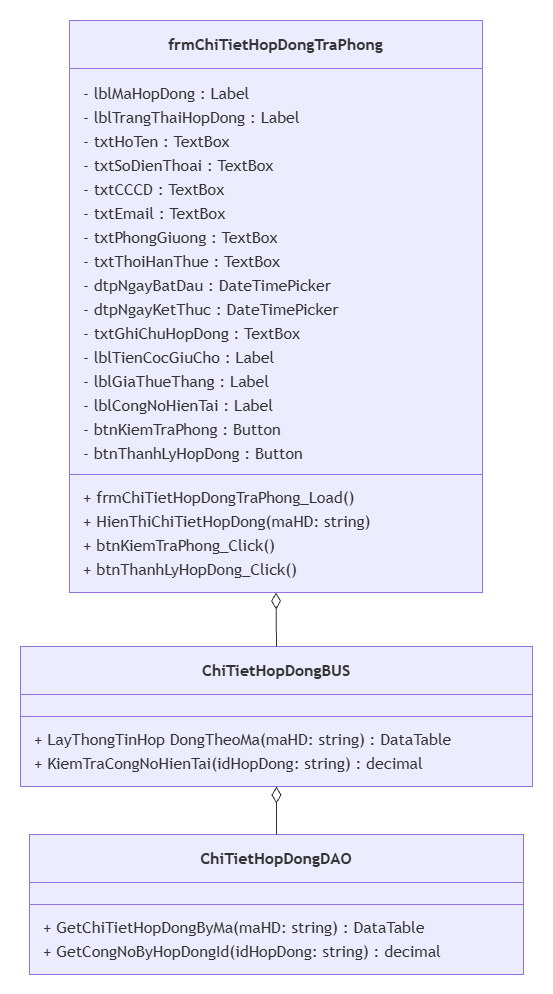

The diagram above was exported from draw.io. Its source (the exported page's mxGraphModel, read from the mxfile embedded in the PNG):
<mxGraphModel dx="1717" dy="878" grid="1" gridSize="10" guides="1" tooltips="1" connect="1" arrows="1" fold="1" page="1" pageScale="1" pageWidth="900" pageHeight="1600" math="0" shadow="0">
  <root>
    <mxCell id="0" />
    <mxCell id="1" parent="0" />
    <UserObject label="" mermaidData="{&#10;  &quot;data&quot;: &quot;classDiagram\n    class frmChiTietHopDongTraPhong {\n        - lblMaHopDong : Label\n        - lblTrangThaiHopDong : Label\n        - txtHoTen : TextBox\n        - txtSoDienThoai : TextBox\n        - txtCCCD : TextBox\n        - txtEmail : TextBox\n        - txtPhongGiuong : TextBox\n        - txtThoiHanThue : TextBox\n        - dtpNgayBatDau : DateTimePicker\n        - dtpNgayKetThuc : DateTimePicker\n        - txtGhiChuHopDong : TextBox\n        - lblTienCocGiuCho : Label\n        - lblGiaThueThang : Label\n        - lblCongNoHienTai : Label\n        - btnKiemTraPhong : Button\n        - btnThanhLyHopDong : Button\n        + frmChiTietHopDongTraPhong_Load()\n        + HienThiChiTietHopDong(maHD: string)\n        + btnKiemTraPhong_Click()\n        + btnThanhLyHopDong_Click()\n    }\n\n    class ChiTietHopDongBUS {\n        + LayThongTinHop DongTheoMa(maHD: string) : DataTable\n        + KiemTraCongNoHienTai(idHopDong: string) : decimal\n    }\n\n    class ChiTietHopDongDAO {\n        + GetChiTietHopDongByMa(maHD: string) : DataTable\n        + GetCongNoByHopDongId(idHopDong: string) : decimal\n    }\n\n    frmChiTietHopDongTraPhong o-- ChiTietHopDongBUS\n    ChiTietHopDongBUS o-- ChiTietHopDongDAO&quot;,&#10;  &quot;config&quot;: null&#10;}" id="xKw6yd__zeXjyzOkQoUo-30">
      <mxCell connectable="0" parent="1" style="group;transparentBounds=1;editIcon=1;lockedGroup=0;groupPadding=20;" vertex="1">
        <mxGeometry as="geometry" />
      </mxCell>
    </UserObject>
    <UserObject label="&lt;b&gt;frmChiTietHopDongTraPhong&lt;/b&gt;" mermaidId="n:frmChiTietHopDongTraPhong" mermaidBaseStyle="swimlane;html=1;fontStyle=0;fontSize=16;align=center;verticalAlign=middle;horizontal=1;childLayout=stackLayout;startSize=48;horizontalStack=0;resizeParent=1;resizeParentMax=0;resizeLast=0;collapsible=0;marginTop=12;marginBottom=12;stackSpacing=0;swimlaneFillColor=light-dark(#ECECFF,#1f2020);whiteSpace=wrap;fillColor=light-dark(#ECECFF,#1f2020);strokeColor=light-dark(#9370DB,#cccccc);fontColor=light-dark(#333333,#cccccc);fontFamily=Trebuchet MS,Verdana,Arial,sans-serif;" mermaidBaseValue="&lt;b&gt;frmChiTietHopDongTraPhong&lt;/b&gt;" id="xKw6yd__zeXjyzOkQoUo-31">
      <mxCell parent="xKw6yd__zeXjyzOkQoUo-30" style="swimlane;html=1;fontStyle=0;fontSize=16;align=center;verticalAlign=middle;horizontal=1;childLayout=stackLayout;startSize=48;horizontalStack=0;resizeParent=1;resizeParentMax=0;resizeLast=0;collapsible=0;marginTop=12;marginBottom=12;stackSpacing=0;swimlaneFillColor=light-dark(#ECECFF,#1f2020);whiteSpace=wrap;fillColor=light-dark(#ECECFF,#1f2020);strokeColor=light-dark(#9370DB,#cccccc);fontColor=light-dark(#333333,#cccccc);fontFamily=Trebuchet MS,Verdana,Arial,sans-serif;" vertex="1">
        <mxGeometry height="572" width="413" x="549" y="1260" as="geometry" />
      </mxCell>
    </UserObject>
    <mxCell id="xKw6yd__zeXjyzOkQoUo-32" parent="xKw6yd__zeXjyzOkQoUo-31" style="text;fontSize=16;strokeColor=none;fillColor=none;align=left;verticalAlign=middle;spacingLeft=12;spacingRight=12;overflow=hidden;rotatable=0;points=[[0,0.5],[1,0.5]];portConstraint=eastwest;fontFamily=Trebuchet MS,Verdana,Arial,sans-serif;fontColor=light-dark(#333333,#cccccc);" value="- lblMaHopDong : Label" vertex="1">
      <mxGeometry height="24" width="413" y="60" as="geometry" />
    </mxCell>
    <mxCell id="xKw6yd__zeXjyzOkQoUo-33" parent="xKw6yd__zeXjyzOkQoUo-31" style="text;fontSize=16;strokeColor=none;fillColor=none;align=left;verticalAlign=middle;spacingLeft=12;spacingRight=12;overflow=hidden;rotatable=0;points=[[0,0.5],[1,0.5]];portConstraint=eastwest;fontFamily=Trebuchet MS,Verdana,Arial,sans-serif;fontColor=light-dark(#333333,#cccccc);" value="- lblTrangThaiHopDong : Label" vertex="1">
      <mxGeometry height="24" width="413" y="84" as="geometry" />
    </mxCell>
    <mxCell id="xKw6yd__zeXjyzOkQoUo-34" parent="xKw6yd__zeXjyzOkQoUo-31" style="text;fontSize=16;strokeColor=none;fillColor=none;align=left;verticalAlign=middle;spacingLeft=12;spacingRight=12;overflow=hidden;rotatable=0;points=[[0,0.5],[1,0.5]];portConstraint=eastwest;fontFamily=Trebuchet MS,Verdana,Arial,sans-serif;fontColor=light-dark(#333333,#cccccc);" value="- txtHoTen : TextBox" vertex="1">
      <mxGeometry height="24" width="413" y="108" as="geometry" />
    </mxCell>
    <mxCell id="xKw6yd__zeXjyzOkQoUo-35" parent="xKw6yd__zeXjyzOkQoUo-31" style="text;fontSize=16;strokeColor=none;fillColor=none;align=left;verticalAlign=middle;spacingLeft=12;spacingRight=12;overflow=hidden;rotatable=0;points=[[0,0.5],[1,0.5]];portConstraint=eastwest;fontFamily=Trebuchet MS,Verdana,Arial,sans-serif;fontColor=light-dark(#333333,#cccccc);" value="- txtSoDienThoai : TextBox" vertex="1">
      <mxGeometry height="24" width="413" y="132" as="geometry" />
    </mxCell>
    <mxCell id="xKw6yd__zeXjyzOkQoUo-36" parent="xKw6yd__zeXjyzOkQoUo-31" style="text;fontSize=16;strokeColor=none;fillColor=none;align=left;verticalAlign=middle;spacingLeft=12;spacingRight=12;overflow=hidden;rotatable=0;points=[[0,0.5],[1,0.5]];portConstraint=eastwest;fontFamily=Trebuchet MS,Verdana,Arial,sans-serif;fontColor=light-dark(#333333,#cccccc);" value="- txtCCCD : TextBox" vertex="1">
      <mxGeometry height="24" width="413" y="156" as="geometry" />
    </mxCell>
    <mxCell id="xKw6yd__zeXjyzOkQoUo-37" parent="xKw6yd__zeXjyzOkQoUo-31" style="text;fontSize=16;strokeColor=none;fillColor=none;align=left;verticalAlign=middle;spacingLeft=12;spacingRight=12;overflow=hidden;rotatable=0;points=[[0,0.5],[1,0.5]];portConstraint=eastwest;fontFamily=Trebuchet MS,Verdana,Arial,sans-serif;fontColor=light-dark(#333333,#cccccc);" value="- txtEmail : TextBox" vertex="1">
      <mxGeometry height="24" width="413" y="180" as="geometry" />
    </mxCell>
    <mxCell id="xKw6yd__zeXjyzOkQoUo-38" parent="xKw6yd__zeXjyzOkQoUo-31" style="text;fontSize=16;strokeColor=none;fillColor=none;align=left;verticalAlign=middle;spacingLeft=12;spacingRight=12;overflow=hidden;rotatable=0;points=[[0,0.5],[1,0.5]];portConstraint=eastwest;fontFamily=Trebuchet MS,Verdana,Arial,sans-serif;fontColor=light-dark(#333333,#cccccc);" value="- txtPhongGiuong : TextBox" vertex="1">
      <mxGeometry height="24" width="413" y="204" as="geometry" />
    </mxCell>
    <mxCell id="xKw6yd__zeXjyzOkQoUo-39" parent="xKw6yd__zeXjyzOkQoUo-31" style="text;fontSize=16;strokeColor=none;fillColor=none;align=left;verticalAlign=middle;spacingLeft=12;spacingRight=12;overflow=hidden;rotatable=0;points=[[0,0.5],[1,0.5]];portConstraint=eastwest;fontFamily=Trebuchet MS,Verdana,Arial,sans-serif;fontColor=light-dark(#333333,#cccccc);" value="- txtThoiHanThue : TextBox" vertex="1">
      <mxGeometry height="24" width="413" y="228" as="geometry" />
    </mxCell>
    <mxCell id="xKw6yd__zeXjyzOkQoUo-40" parent="xKw6yd__zeXjyzOkQoUo-31" style="text;fontSize=16;strokeColor=none;fillColor=none;align=left;verticalAlign=middle;spacingLeft=12;spacingRight=12;overflow=hidden;rotatable=0;points=[[0,0.5],[1,0.5]];portConstraint=eastwest;fontFamily=Trebuchet MS,Verdana,Arial,sans-serif;fontColor=light-dark(#333333,#cccccc);" value="- dtpNgayBatDau : DateTimePicker" vertex="1">
      <mxGeometry height="24" width="413" y="252" as="geometry" />
    </mxCell>
    <mxCell id="xKw6yd__zeXjyzOkQoUo-41" parent="xKw6yd__zeXjyzOkQoUo-31" style="text;fontSize=16;strokeColor=none;fillColor=none;align=left;verticalAlign=middle;spacingLeft=12;spacingRight=12;overflow=hidden;rotatable=0;points=[[0,0.5],[1,0.5]];portConstraint=eastwest;fontFamily=Trebuchet MS,Verdana,Arial,sans-serif;fontColor=light-dark(#333333,#cccccc);" value="- dtpNgayKetThuc : DateTimePicker" vertex="1">
      <mxGeometry height="24" width="413" y="276" as="geometry" />
    </mxCell>
    <mxCell id="xKw6yd__zeXjyzOkQoUo-42" parent="xKw6yd__zeXjyzOkQoUo-31" style="text;fontSize=16;strokeColor=none;fillColor=none;align=left;verticalAlign=middle;spacingLeft=12;spacingRight=12;overflow=hidden;rotatable=0;points=[[0,0.5],[1,0.5]];portConstraint=eastwest;fontFamily=Trebuchet MS,Verdana,Arial,sans-serif;fontColor=light-dark(#333333,#cccccc);" value="- txtGhiChuHopDong : TextBox" vertex="1">
      <mxGeometry height="24" width="413" y="300" as="geometry" />
    </mxCell>
    <mxCell id="xKw6yd__zeXjyzOkQoUo-43" parent="xKw6yd__zeXjyzOkQoUo-31" style="text;fontSize=16;strokeColor=none;fillColor=none;align=left;verticalAlign=middle;spacingLeft=12;spacingRight=12;overflow=hidden;rotatable=0;points=[[0,0.5],[1,0.5]];portConstraint=eastwest;fontFamily=Trebuchet MS,Verdana,Arial,sans-serif;fontColor=light-dark(#333333,#cccccc);" value="- lblTienCocGiuCho : Label" vertex="1">
      <mxGeometry height="24" width="413" y="324" as="geometry" />
    </mxCell>
    <mxCell id="xKw6yd__zeXjyzOkQoUo-44" parent="xKw6yd__zeXjyzOkQoUo-31" style="text;fontSize=16;strokeColor=none;fillColor=none;align=left;verticalAlign=middle;spacingLeft=12;spacingRight=12;overflow=hidden;rotatable=0;points=[[0,0.5],[1,0.5]];portConstraint=eastwest;fontFamily=Trebuchet MS,Verdana,Arial,sans-serif;fontColor=light-dark(#333333,#cccccc);" value="- lblGiaThueThang : Label" vertex="1">
      <mxGeometry height="24" width="413" y="348" as="geometry" />
    </mxCell>
    <mxCell id="xKw6yd__zeXjyzOkQoUo-45" parent="xKw6yd__zeXjyzOkQoUo-31" style="text;fontSize=16;strokeColor=none;fillColor=none;align=left;verticalAlign=middle;spacingLeft=12;spacingRight=12;overflow=hidden;rotatable=0;points=[[0,0.5],[1,0.5]];portConstraint=eastwest;fontFamily=Trebuchet MS,Verdana,Arial,sans-serif;fontColor=light-dark(#333333,#cccccc);" value="- lblCongNoHienTai : Label" vertex="1">
      <mxGeometry height="24" width="413" y="372" as="geometry" />
    </mxCell>
    <mxCell id="xKw6yd__zeXjyzOkQoUo-46" parent="xKw6yd__zeXjyzOkQoUo-31" style="text;fontSize=16;strokeColor=none;fillColor=none;align=left;verticalAlign=middle;spacingLeft=12;spacingRight=12;overflow=hidden;rotatable=0;points=[[0,0.5],[1,0.5]];portConstraint=eastwest;fontFamily=Trebuchet MS,Verdana,Arial,sans-serif;fontColor=light-dark(#333333,#cccccc);" value="- btnKiemTraPhong : Button" vertex="1">
      <mxGeometry height="24" width="413" y="396" as="geometry" />
    </mxCell>
    <mxCell id="xKw6yd__zeXjyzOkQoUo-47" parent="xKw6yd__zeXjyzOkQoUo-31" style="text;fontSize=16;strokeColor=none;fillColor=none;align=left;verticalAlign=middle;spacingLeft=12;spacingRight=12;overflow=hidden;rotatable=0;points=[[0,0.5],[1,0.5]];portConstraint=eastwest;fontFamily=Trebuchet MS,Verdana,Arial,sans-serif;fontColor=light-dark(#333333,#cccccc);" value="- btnThanhLyHopDong : Button" vertex="1">
      <mxGeometry height="24" width="413" y="420" as="geometry" />
    </mxCell>
    <mxCell id="xKw6yd__zeXjyzOkQoUo-48" parent="xKw6yd__zeXjyzOkQoUo-31" style="line;strokeWidth=1;fillColor=none;spacingLeft=3;spacingRight=3;rotatable=0;points=[];strokeColor=inherit;" vertex="1">
      <mxGeometry height="20" width="413" y="444" as="geometry" />
    </mxCell>
    <mxCell id="xKw6yd__zeXjyzOkQoUo-49" parent="xKw6yd__zeXjyzOkQoUo-31" style="text;fontSize=16;strokeColor=none;fillColor=none;align=left;verticalAlign=middle;spacingLeft=12;spacingRight=12;overflow=hidden;rotatable=0;points=[[0,0.5],[1,0.5]];portConstraint=eastwest;fontFamily=Trebuchet MS,Verdana,Arial,sans-serif;fontColor=light-dark(#333333,#cccccc);" value="+ frmChiTietHopDongTraPhong_Load()" vertex="1">
      <mxGeometry height="24" width="413" y="464" as="geometry" />
    </mxCell>
    <mxCell id="xKw6yd__zeXjyzOkQoUo-50" parent="xKw6yd__zeXjyzOkQoUo-31" style="text;fontSize=16;strokeColor=none;fillColor=none;align=left;verticalAlign=middle;spacingLeft=12;spacingRight=12;overflow=hidden;rotatable=0;points=[[0,0.5],[1,0.5]];portConstraint=eastwest;fontFamily=Trebuchet MS,Verdana,Arial,sans-serif;fontColor=light-dark(#333333,#cccccc);" value="+ HienThiChiTietHopDong(maHD: string)" vertex="1">
      <mxGeometry height="24" width="413" y="488" as="geometry" />
    </mxCell>
    <mxCell id="xKw6yd__zeXjyzOkQoUo-51" parent="xKw6yd__zeXjyzOkQoUo-31" style="text;fontSize=16;strokeColor=none;fillColor=none;align=left;verticalAlign=middle;spacingLeft=12;spacingRight=12;overflow=hidden;rotatable=0;points=[[0,0.5],[1,0.5]];portConstraint=eastwest;fontFamily=Trebuchet MS,Verdana,Arial,sans-serif;fontColor=light-dark(#333333,#cccccc);" value="+ btnKiemTraPhong_Click()" vertex="1">
      <mxGeometry height="24" width="413" y="512" as="geometry" />
    </mxCell>
    <mxCell id="xKw6yd__zeXjyzOkQoUo-52" parent="xKw6yd__zeXjyzOkQoUo-31" style="text;fontSize=16;strokeColor=none;fillColor=none;align=left;verticalAlign=middle;spacingLeft=12;spacingRight=12;overflow=hidden;rotatable=0;points=[[0,0.5],[1,0.5]];portConstraint=eastwest;fontFamily=Trebuchet MS,Verdana,Arial,sans-serif;fontColor=light-dark(#333333,#cccccc);" value="+ btnThanhLyHopDong_Click()" vertex="1">
      <mxGeometry height="24" width="413" y="536" as="geometry" />
    </mxCell>
    <UserObject label="&lt;b&gt;ChiTietHopDongBUS&lt;/b&gt;" mermaidId="n:ChiTietHopDongBUS" mermaidBaseStyle="swimlane;html=1;fontStyle=0;fontSize=16;align=center;verticalAlign=middle;horizontal=1;childLayout=stackLayout;startSize=48;horizontalStack=0;resizeParent=1;resizeParentMax=0;resizeLast=0;collapsible=0;marginTop=12;marginBottom=12;stackSpacing=0;swimlaneFillColor=light-dark(#ECECFF,#1f2020);whiteSpace=wrap;fillColor=light-dark(#ECECFF,#1f2020);strokeColor=light-dark(#9370DB,#cccccc);fontColor=light-dark(#333333,#cccccc);fontFamily=Trebuchet MS,Verdana,Arial,sans-serif;" mermaidBaseValue="&lt;b&gt;ChiTietHopDongBUS&lt;/b&gt;" id="xKw6yd__zeXjyzOkQoUo-53">
      <mxCell parent="xKw6yd__zeXjyzOkQoUo-30" style="swimlane;html=1;fontStyle=0;fontSize=16;align=center;verticalAlign=middle;horizontal=1;childLayout=stackLayout;startSize=48;horizontalStack=0;resizeParent=1;resizeParentMax=0;resizeLast=0;collapsible=0;marginTop=12;marginBottom=12;stackSpacing=0;swimlaneFillColor=light-dark(#ECECFF,#1f2020);whiteSpace=wrap;fillColor=light-dark(#ECECFF,#1f2020);strokeColor=light-dark(#9370DB,#cccccc);fontColor=light-dark(#333333,#cccccc);fontFamily=Trebuchet MS,Verdana,Arial,sans-serif;" vertex="1">
        <mxGeometry height="140" width="512" x="500" y="1886" as="geometry" />
      </mxCell>
    </UserObject>
    <mxCell id="xKw6yd__zeXjyzOkQoUo-54" parent="xKw6yd__zeXjyzOkQoUo-53" style="line;strokeWidth=1;fillColor=none;spacingLeft=3;spacingRight=3;rotatable=0;points=[];strokeColor=inherit;" vertex="1">
      <mxGeometry height="20" width="512" y="60" as="geometry" />
    </mxCell>
    <mxCell id="xKw6yd__zeXjyzOkQoUo-55" parent="xKw6yd__zeXjyzOkQoUo-53" style="text;fontSize=16;strokeColor=none;fillColor=none;align=left;verticalAlign=middle;spacingLeft=12;spacingRight=12;overflow=hidden;rotatable=0;points=[[0,0.5],[1,0.5]];portConstraint=eastwest;fontFamily=Trebuchet MS,Verdana,Arial,sans-serif;fontColor=light-dark(#333333,#cccccc);" value="+ LayThongTinHop DongTheoMa(maHD: string) : DataTable" vertex="1">
      <mxGeometry height="24" width="512" y="80" as="geometry" />
    </mxCell>
    <mxCell id="xKw6yd__zeXjyzOkQoUo-56" parent="xKw6yd__zeXjyzOkQoUo-53" style="text;fontSize=16;strokeColor=none;fillColor=none;align=left;verticalAlign=middle;spacingLeft=12;spacingRight=12;overflow=hidden;rotatable=0;points=[[0,0.5],[1,0.5]];portConstraint=eastwest;fontFamily=Trebuchet MS,Verdana,Arial,sans-serif;fontColor=light-dark(#333333,#cccccc);" value="+ KiemTraCongNoHienTai(idHopDong: string) : decimal" vertex="1">
      <mxGeometry height="24" width="512" y="104" as="geometry" />
    </mxCell>
    <UserObject label="&lt;b&gt;ChiTietHopDongDAO&lt;/b&gt;" mermaidId="n:ChiTietHopDongDAO" mermaidBaseStyle="swimlane;html=1;fontStyle=0;fontSize=16;align=center;verticalAlign=middle;horizontal=1;childLayout=stackLayout;startSize=48;horizontalStack=0;resizeParent=1;resizeParentMax=0;resizeLast=0;collapsible=0;marginTop=12;marginBottom=12;stackSpacing=0;swimlaneFillColor=light-dark(#ECECFF,#1f2020);whiteSpace=wrap;fillColor=light-dark(#ECECFF,#1f2020);strokeColor=light-dark(#9370DB,#cccccc);fontColor=light-dark(#333333,#cccccc);fontFamily=Trebuchet MS,Verdana,Arial,sans-serif;" mermaidBaseValue="&lt;b&gt;ChiTietHopDongDAO&lt;/b&gt;" id="xKw6yd__zeXjyzOkQoUo-57">
      <mxCell parent="xKw6yd__zeXjyzOkQoUo-30" style="swimlane;html=1;fontStyle=0;fontSize=16;align=center;verticalAlign=middle;horizontal=1;childLayout=stackLayout;startSize=48;horizontalStack=0;resizeParent=1;resizeParentMax=0;resizeLast=0;collapsible=0;marginTop=12;marginBottom=12;stackSpacing=0;swimlaneFillColor=light-dark(#ECECFF,#1f2020);whiteSpace=wrap;fillColor=light-dark(#ECECFF,#1f2020);strokeColor=light-dark(#9370DB,#cccccc);fontColor=light-dark(#333333,#cccccc);fontFamily=Trebuchet MS,Verdana,Arial,sans-serif;" vertex="1">
        <mxGeometry height="140" width="494" x="509" y="2074" as="geometry" />
      </mxCell>
    </UserObject>
    <mxCell id="xKw6yd__zeXjyzOkQoUo-58" parent="xKw6yd__zeXjyzOkQoUo-57" style="line;strokeWidth=1;fillColor=none;spacingLeft=3;spacingRight=3;rotatable=0;points=[];strokeColor=inherit;" vertex="1">
      <mxGeometry height="20" width="494" y="60" as="geometry" />
    </mxCell>
    <mxCell id="xKw6yd__zeXjyzOkQoUo-59" parent="xKw6yd__zeXjyzOkQoUo-57" style="text;fontSize=16;strokeColor=none;fillColor=none;align=left;verticalAlign=middle;spacingLeft=12;spacingRight=12;overflow=hidden;rotatable=0;points=[[0,0.5],[1,0.5]];portConstraint=eastwest;fontFamily=Trebuchet MS,Verdana,Arial,sans-serif;fontColor=light-dark(#333333,#cccccc);" value="+ GetChiTietHopDongByMa(maHD: string) : DataTable" vertex="1">
      <mxGeometry height="24" width="494" y="80" as="geometry" />
    </mxCell>
    <mxCell id="xKw6yd__zeXjyzOkQoUo-60" parent="xKw6yd__zeXjyzOkQoUo-57" style="text;fontSize=16;strokeColor=none;fillColor=none;align=left;verticalAlign=middle;spacingLeft=12;spacingRight=12;overflow=hidden;rotatable=0;points=[[0,0.5],[1,0.5]];portConstraint=eastwest;fontFamily=Trebuchet MS,Verdana,Arial,sans-serif;fontColor=light-dark(#333333,#cccccc);" value="+ GetCongNoByHopDongId(idHopDong: string) : decimal" vertex="1">
      <mxGeometry height="24" width="494" y="104" as="geometry" />
    </mxCell>
    <UserObject label="" mermaidId="e:frmChiTietHopDongTraPhong-&gt;ChiTietHopDongBUS#0" mermaidBaseStyle="curved=1;startArrow=diamondThin;startSize=14;startFill=0;endArrow=none;strokeColor=light-dark(#333333,#cccccc);exitX=0.5;exitY=1;entryX=0.5;entryY=0;" mermaidBaseValue="" id="xKw6yd__zeXjyzOkQoUo-61">
      <mxCell edge="1" parent="xKw6yd__zeXjyzOkQoUo-30" source="xKw6yd__zeXjyzOkQoUo-31" style="curved=1;startArrow=diamondThin;startSize=14;startFill=0;endArrow=none;strokeColor=light-dark(#333333,#cccccc);exitX=0.5;exitY=1;entryX=0.5;entryY=0;rounded=0;" target="xKw6yd__zeXjyzOkQoUo-53">
        <mxGeometry relative="1" as="geometry">
          <Array as="points" />
        </mxGeometry>
      </mxCell>
    </UserObject>
    <UserObject label="" mermaidId="e:ChiTietHopDongBUS-&gt;ChiTietHopDongDAO#0" mermaidBaseStyle="curved=1;startArrow=diamondThin;startSize=14;startFill=0;endArrow=none;strokeColor=light-dark(#333333,#cccccc);exitX=0.5;exitY=1;entryX=0.5;entryY=0;" mermaidBaseValue="" id="xKw6yd__zeXjyzOkQoUo-62">
      <mxCell edge="1" parent="xKw6yd__zeXjyzOkQoUo-30" source="xKw6yd__zeXjyzOkQoUo-53" style="curved=1;startArrow=diamondThin;startSize=14;startFill=0;endArrow=none;strokeColor=light-dark(#333333,#cccccc);exitX=0.5;exitY=1;entryX=0.5;entryY=0;rounded=0;" target="xKw6yd__zeXjyzOkQoUo-57">
        <mxGeometry relative="1" as="geometry">
          <Array as="points" />
        </mxGeometry>
      </mxCell>
    </UserObject>
  </root>
</mxGraphModel>